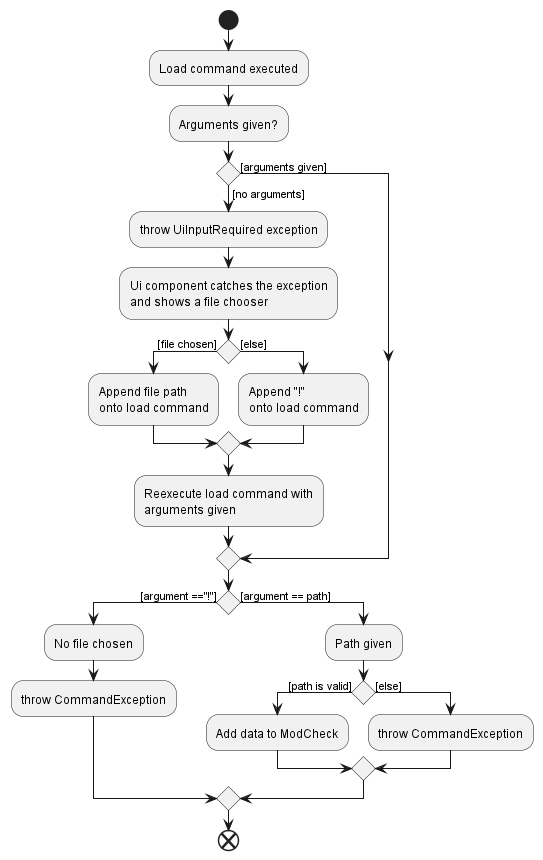

The diagram above was rendered by PlantUML. Its source (embedded in the PNG):
@startuml
start
:Load command executed;
:Arguments given?;
if () then ([no arguments])
    :throw UiInputRequired exception;
    :Ui component catches the exception
    and shows a file chooser;
    if () then ([file chosen])
        :Append file path
        onto load command;
    else ([else])
        :Append "!"
        onto load command;
    endif
    :Reexecute load command with
    arguments given;
else ([arguments given])
endif

if () then ([argument =="!"])
    :No file chosen;
    :throw CommandException;

else ([argument == path])
    :Path given;
    if () then ([path is valid])
        :Add data to ModCheck;
    else ([else])
        :throw CommandException;
    endif
endif
end
@enduml